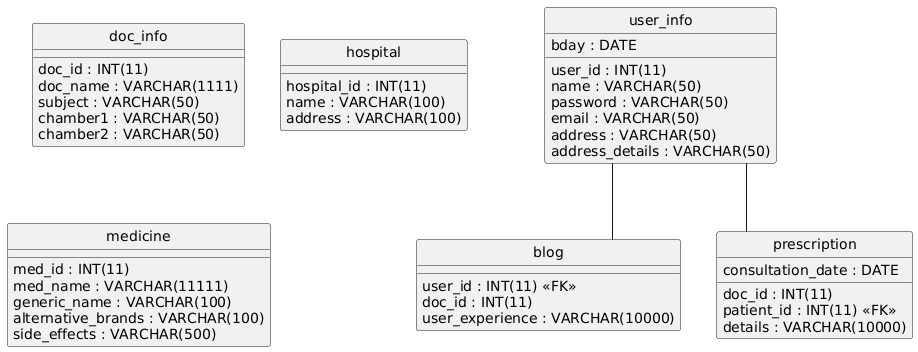

The diagram above was rendered by PlantUML. Its source (embedded in the PNG):
@startuml
hide circle
skinparam linetype ortho

entity "blog" as blog {
  user_id : INT(11) <<FK>>
  doc_id : INT(11)
  user_experience : VARCHAR(10000)
}

entity "doc_info" as doc_info {
  doc_id : INT(11)
  doc_name : VARCHAR(1111)
  subject : VARCHAR(50)
  chamber1 : VARCHAR(50)
  chamber2 : VARCHAR(50)
}

entity "hospital" as hospital {
  hospital_id : INT(11)
  name : VARCHAR(100)
  address : VARCHAR(100)
}

entity "medicine" as medicine {
  med_id : INT(11)
  med_name : VARCHAR(11111)
  generic_name : VARCHAR(100)
  alternative_brands : VARCHAR(100)
  side_effects : VARCHAR(500)
}

entity "prescription" as prescription {
  doc_id : INT(11)
  patient_id : INT(11) <<FK>>
  consultation_date : DATE
  details : VARCHAR(10000)
}

entity "user_info" as user_info {
  user_id : INT(11)
  name : VARCHAR(50)
  password : VARCHAR(50)
  email : VARCHAR(50)
  bday : DATE
  address : VARCHAR(50)
  address_details : VARCHAR(50)
}

user_info -- blog
user_info -- prescription
@enduml